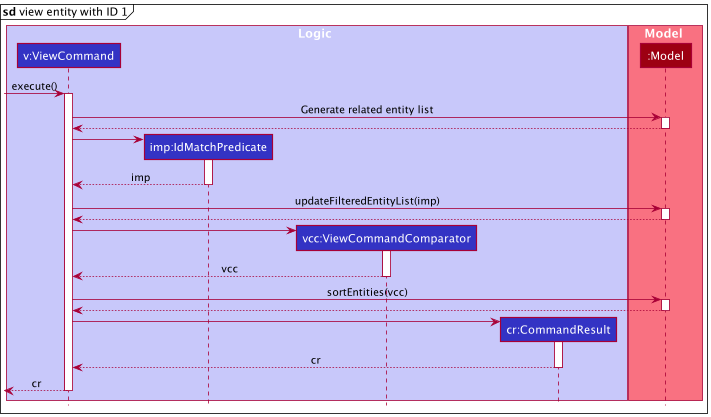

The diagram above was rendered by PlantUML. Its source (embedded in the PNG):
@startuml
!include style.puml

box Logic LOGIC_COLOR_T1
participant "v:ViewCommand" as ViewCommand LOGIC_COLOR
participant "imp:IdMatchPredicate" as IdMatchPredicate LOGIC_COLOR
participant "vcc:ViewCommandComparator" as ViewCommandComparator LOGIC_COLOR
participant "cr:CommandResult" as CommandResult LOGIC_COLOR
end box

box Model MODEL_COLOR_T1
participant ":Model" as Model MODEL_COLOR
end box

mainframe **sd** view entity with ID 1

[-> ViewCommand : execute()

activate ViewCommand

ViewCommand -> Model : Generate related entity list
activate Model
Model --> ViewCommand
deactivate Model

create IdMatchPredicate
ViewCommand -> IdMatchPredicate
activate IdMatchPredicate
IdMatchPredicate --> ViewCommand : imp
deactivate IdMatchPredicate

ViewCommand -> Model : updateFilteredEntityList(imp)
activate Model
Model --> ViewCommand
deactivate Model

create ViewCommandComparator
ViewCommand -> ViewCommandComparator
activate ViewCommandComparator
ViewCommandComparator --> ViewCommand : vcc
deactivate ViewCommandComparator

ViewCommand -> Model : sortEntities(vcc)
activate Model
Model --> ViewCommand
deactivate Model

create CommandResult
ViewCommand -> CommandResult
activate CommandResult
CommandResult --> ViewCommand : cr
deactivate CommandResult

[<-- ViewCommand : cr
deactivate ViewCommand

@enduml